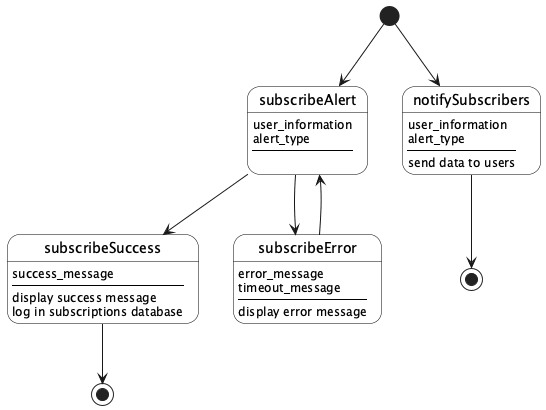

The diagram above was rendered by PlantUML. Its source (embedded in the PNG):
@startuml

skinparam State {
  BackgroundColor white
  BorderColor black
}

state end1 <<end>>
state end2 <<end>>

[*] --> subscribeAlert
subscribeAlert : user_information
subscribeAlert : alert_type
subscribeAlert : ----
subscribeAlert :

subscribeAlert --> subscribeSuccess
subscribeSuccess : success_message
subscribeSuccess : ----
subscribeSuccess : display success message
subscribeSuccess : log in subscriptions database
subscribeSuccess --> end1

subscribeAlert --> subscribeError
subscribeError : error_message
subscribeError : timeout_message
subscribeError : ----
subscribeError : display error message
subscribeError --> subscribeAlert

[*] --> notifySubscribers
notifySubscribers : user_information
notifySubscribers : alert_type
notifySubscribers : ----
notifySubscribers : send data to users
notifySubscribers --> end2

@enduml